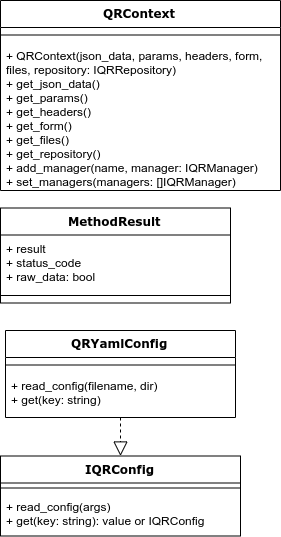

The diagram above was exported from draw.io. Its source (the exported page's mxGraphModel, read from the mxfile embedded in the PNG):
<mxGraphModel dx="381" dy="-246" grid="1" gridSize="10" guides="1" tooltips="1" connect="1" arrows="1" fold="1" page="1" pageScale="1" pageWidth="1100" pageHeight="850" background="#ffffff" math="0" shadow="0">
  <root>
    <mxCell id="0" />
    <mxCell id="1" parent="0" />
    <mxCell id="2" value="QRContext" style="swimlane;html=1;fontStyle=1;align=center;verticalAlign=top;childLayout=stackLayout;horizontal=1;startSize=27;horizontalStack=0;resizeParent=1;resizeLast=0;collapsible=1;marginBottom=0;swimlaneFillColor=#ffffff;rounded=0;shadow=0;comic=0;labelBackgroundColor=none;strokeWidth=1;fillColor=none;fontFamily=Verdana;fontSize=12" vertex="1" parent="1">
      <mxGeometry x="1400" y="2070" width="280" height="190" as="geometry" />
    </mxCell>
    <mxCell id="3" value="" style="line;html=1;strokeWidth=1;fillColor=none;align=left;verticalAlign=middle;spacingTop=-1;spacingLeft=3;spacingRight=3;rotatable=0;labelPosition=right;points=[];portConstraint=eastwest;" vertex="1" parent="2">
      <mxGeometry y="27" width="280" height="15" as="geometry" />
    </mxCell>
    <mxCell id="4" value="+ QRContext(json_data, params, headers, form, files, repository: IQRRepository)&lt;br&gt;+ get_json_data()&lt;br&gt;+ get_params()&lt;br&gt;+ get_headers()&lt;br&gt;+ get_form()&lt;br&gt;+ get_files()&lt;br&gt;+ get_repository()&lt;br&gt;+ add_manager(name, manager: IQRManager)&lt;br&gt;+ set_managers(managers: []IQRManager)" style="text;html=1;strokeColor=none;fillColor=none;align=left;verticalAlign=top;spacingLeft=4;spacingRight=4;whiteSpace=wrap;overflow=hidden;rotatable=0;points=[[0,0.5],[1,0.5]];portConstraint=eastwest;" vertex="1" parent="2">
      <mxGeometry y="42" width="280" height="148" as="geometry" />
    </mxCell>
    <mxCell id="5" value="MethodResult" style="swimlane;html=1;fontStyle=1;align=center;verticalAlign=top;childLayout=stackLayout;horizontal=1;startSize=27;horizontalStack=0;resizeParent=1;resizeLast=0;collapsible=1;marginBottom=0;swimlaneFillColor=#ffffff;rounded=0;shadow=0;comic=0;labelBackgroundColor=none;strokeWidth=1;fillColor=none;fontFamily=Verdana;fontSize=12" vertex="1" parent="1">
      <mxGeometry x="1400" y="2277.5" width="230" height="95" as="geometry" />
    </mxCell>
    <mxCell id="6" value="+ result&lt;br&gt;+ status_code&lt;br&gt;+ raw_data: bool" style="text;html=1;strokeColor=none;fillColor=none;align=left;verticalAlign=top;spacingLeft=4;spacingRight=4;whiteSpace=wrap;overflow=hidden;rotatable=0;points=[[0,0.5],[1,0.5]];portConstraint=eastwest;" vertex="1" parent="5">
      <mxGeometry y="27" width="230" height="53" as="geometry" />
    </mxCell>
    <mxCell id="7" value="" style="line;html=1;strokeWidth=1;fillColor=none;align=left;verticalAlign=middle;spacingTop=-1;spacingLeft=3;spacingRight=3;rotatable=0;labelPosition=right;points=[];portConstraint=eastwest;" vertex="1" parent="5">
      <mxGeometry y="80" width="230" height="15" as="geometry" />
    </mxCell>
    <mxCell id="8" value="IQRConfig" style="swimlane;html=1;fontStyle=1;align=center;verticalAlign=top;childLayout=stackLayout;horizontal=1;startSize=27;horizontalStack=0;resizeParent=1;resizeLast=0;collapsible=1;marginBottom=0;swimlaneFillColor=#ffffff;rounded=0;shadow=0;comic=0;labelBackgroundColor=none;strokeWidth=1;fillColor=none;fontFamily=Verdana;fontSize=12" vertex="1" parent="1">
      <mxGeometry x="1400" y="2525.5" width="240" height="80" as="geometry" />
    </mxCell>
    <mxCell id="9" value="" style="line;html=1;strokeWidth=1;fillColor=none;align=left;verticalAlign=middle;spacingTop=-1;spacingLeft=3;spacingRight=3;rotatable=0;labelPosition=right;points=[];portConstraint=eastwest;" vertex="1" parent="8">
      <mxGeometry y="27" width="240" height="10" as="geometry" />
    </mxCell>
    <mxCell id="10" value="+ read_config(args)&lt;br&gt;+ get(key: string): value or IQRConfig" style="text;html=1;strokeColor=none;fillColor=none;align=left;verticalAlign=top;spacingLeft=4;spacingRight=4;whiteSpace=wrap;overflow=hidden;rotatable=0;points=[[0,0.5],[1,0.5]];portConstraint=eastwest;" vertex="1" parent="8">
      <mxGeometry y="37" width="240" height="33" as="geometry" />
    </mxCell>
    <mxCell id="11" value="" style="endArrow=block;dashed=1;endFill=0;endSize=12;html=1;" edge="1" source="12" target="8" parent="1">
      <mxGeometry width="160" relative="1" as="geometry">
        <mxPoint x="1670" y="2408.5" as="sourcePoint" />
        <mxPoint x="1305" y="2427.427419354839" as="targetPoint" />
      </mxGeometry>
    </mxCell>
    <mxCell id="12" value="QRYamlConfig" style="swimlane;html=1;fontStyle=1;align=center;verticalAlign=top;childLayout=stackLayout;horizontal=1;startSize=27;horizontalStack=0;resizeParent=1;resizeLast=0;collapsible=1;marginBottom=0;swimlaneFillColor=#ffffff;rounded=0;shadow=0;comic=0;labelBackgroundColor=none;strokeWidth=1;fillColor=none;fontFamily=Verdana;fontSize=12" vertex="1" parent="1">
      <mxGeometry x="1405" y="2400" width="230" height="87" as="geometry" />
    </mxCell>
    <mxCell id="13" value="" style="line;html=1;strokeWidth=1;fillColor=none;align=left;verticalAlign=middle;spacingTop=-1;spacingLeft=3;spacingRight=3;rotatable=0;labelPosition=right;points=[];portConstraint=eastwest;" vertex="1" parent="12">
      <mxGeometry y="27" width="230" height="15" as="geometry" />
    </mxCell>
    <mxCell id="14" value="+ read_config(filename, dir)&lt;br&gt;+ get(key: string)" style="text;html=1;strokeColor=none;fillColor=none;align=left;verticalAlign=top;spacingLeft=4;spacingRight=4;whiteSpace=wrap;overflow=hidden;rotatable=0;points=[[0,0.5],[1,0.5]];portConstraint=eastwest;" vertex="1" parent="12">
      <mxGeometry y="42" width="230" height="33" as="geometry" />
    </mxCell>
  </root>
</mxGraphModel>